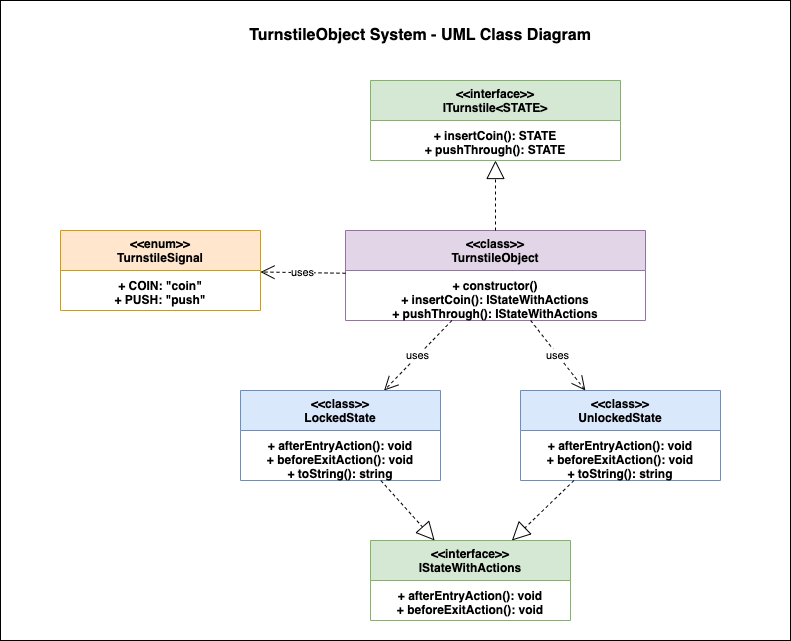

The diagram above was exported from draw.io. Its source (the exported page's mxGraphModel, read from the mxfile embedded in the PNG):
<mxGraphModel dx="653" dy="1547" grid="1" gridSize="10" guides="1" tooltips="1" connect="1" arrows="1" fold="1" page="1" pageScale="1" pageWidth="1400" pageHeight="900" math="0" shadow="0">
  <root>
    <mxCell id="0" />
    <mxCell id="1" parent="0" />
    <mxCell id="2" value="" style="rounded=0;whiteSpace=wrap;html=1;" parent="1" vertex="1">
      <mxGeometry y="-450" width="790" height="640" as="geometry" />
    </mxCell>
    <mxCell id="turnstile-object" value="&lt;&lt;class&gt;&gt;&#10;TurnstileObject&#10;&#10;+ constructor()&#10;+ insertCoin(): IStateWithActions&#10;+ pushThrough(): IStateWithActions" style="swimlane;fontStyle=1;align=center;verticalAlign=top;childLayout=stackLayout;horizontal=1;startSize=40;horizontalStack=0;resizeParent=1;resizeParentMax=0;resizeLast=0;collapsible=1;marginBottom=0;fillColor=#e1d5e7;strokeColor=#9673a6;" parent="1" vertex="1">
      <mxGeometry x="345" y="-220" width="300" height="90" as="geometry" />
    </mxCell>
    <mxCell id="iturnstile" value="&lt;&lt;interface&gt;&gt;&#10;ITurnstile&lt;STATE&gt;&#10;&#10;+ insertCoin(): STATE&#10;+ pushThrough(): STATE" style="swimlane;fontStyle=1;align=center;verticalAlign=top;childLayout=stackLayout;horizontal=1;startSize=40;horizontalStack=0;resizeParent=1;resizeParentMax=0;resizeLast=0;collapsible=1;marginBottom=0;fillColor=#d5e8d4;strokeColor=#82b366;" parent="1" vertex="1">
      <mxGeometry x="370" y="-370" width="250" height="80" as="geometry" />
    </mxCell>
    <mxCell id="locked-state" value="&lt;&lt;class&gt;&gt;&#10;LockedState&#10;&#10;+ afterEntryAction(): void&#10;+ beforeExitAction(): void&#10;+ toString(): string" style="swimlane;fontStyle=1;align=center;verticalAlign=top;childLayout=stackLayout;horizontal=1;startSize=40;horizontalStack=0;resizeParent=1;resizeParentMax=0;resizeLast=0;collapsible=1;marginBottom=0;fillColor=#dae8fc;strokeColor=#6c8ebf;" parent="1" vertex="1">
      <mxGeometry x="240" y="-60" width="200" height="90" as="geometry" />
    </mxCell>
    <mxCell id="unlocked-state" value="&lt;&lt;class&gt;&gt;&#10;UnlockedState&#10;&#10;+ afterEntryAction(): void&#10;+ beforeExitAction(): void&#10;+ toString(): string" style="swimlane;fontStyle=1;align=center;verticalAlign=top;childLayout=stackLayout;horizontal=1;startSize=40;horizontalStack=0;resizeParent=1;resizeParentMax=0;resizeLast=0;collapsible=1;marginBottom=0;fillColor=#dae8fc;strokeColor=#6c8ebf;" parent="1" vertex="1">
      <mxGeometry x="520" y="-60" width="200" height="90" as="geometry" />
    </mxCell>
    <mxCell id="istate-with-actions" value="&lt;&lt;interface&gt;&gt;&#10;IStateWithActions&#10;&#10;+ afterEntryAction(): void&#10;+ beforeExitAction(): void" style="swimlane;fontStyle=1;align=center;verticalAlign=top;childLayout=stackLayout;horizontal=1;startSize=40;horizontalStack=0;resizeParent=1;resizeParentMax=0;resizeLast=0;collapsible=1;marginBottom=0;fillColor=#d5e8d4;strokeColor=#82b366;" parent="1" vertex="1">
      <mxGeometry x="370" y="90" width="200" height="80" as="geometry" />
    </mxCell>
    <mxCell id="turnstile-signal" value="&lt;&lt;enum&gt;&gt;&#10;TurnstileSignal&#10;&#10;+ COIN: &quot;coin&quot;&#10;+ PUSH: &quot;push&quot;" style="swimlane;fontStyle=1;align=center;verticalAlign=top;childLayout=stackLayout;horizontal=1;startSize=40;horizontalStack=0;resizeParent=1;resizeParentMax=0;resizeLast=0;collapsible=1;marginBottom=0;fillColor=#ffe6cc;strokeColor=#d79b00;" parent="1" vertex="1">
      <mxGeometry x="60" y="-220" width="200" height="80" as="geometry" />
    </mxCell>
    <mxCell id="implements1" value="" style="endArrow=block;endSize=16;endFill=0;html=1;dashed=1;" parent="1" source="turnstile-object" target="iturnstile" edge="1">
      <mxGeometry width="160" relative="1" as="geometry">
        <mxPoint x="680" y="50" as="sourcePoint" />
        <mxPoint x="810" y="50" as="targetPoint" />
      </mxGeometry>
    </mxCell>
    <mxCell id="implements2" value="" style="endArrow=block;endSize=16;endFill=0;html=1;dashed=1;" parent="1" source="locked-state" target="istate-with-actions" edge="1">
      <mxGeometry width="160" relative="1" as="geometry">
        <mxPoint x="20" y="200" as="sourcePoint" />
        <mxPoint x="50" y="250" as="targetPoint" />
      </mxGeometry>
    </mxCell>
    <mxCell id="implements3" value="" style="endArrow=block;endSize=16;endFill=0;html=1;dashed=1;" parent="1" source="unlocked-state" target="istate-with-actions" edge="1">
      <mxGeometry width="160" relative="1" as="geometry">
        <mxPoint x="190" y="200" as="sourcePoint" />
        <mxPoint x="90" y="250" as="targetPoint" />
      </mxGeometry>
    </mxCell>
    <mxCell id="uses1" value="uses" style="endArrow=open;endSize=12;dashed=1;html=1;" parent="1" source="turnstile-object" target="turnstile-signal" edge="1">
      <mxGeometry width="160" relative="1" as="geometry">
        <mxPoint x="360" y="30" as="sourcePoint" />
        <mxPoint x="130" y="-40" as="targetPoint" />
      </mxGeometry>
    </mxCell>
    <mxCell id="uses2" value="uses" style="endArrow=open;endSize=12;dashed=1;html=1;" parent="1" source="turnstile-object" target="locked-state" edge="1">
      <mxGeometry width="160" relative="1" as="geometry">
        <mxPoint x="360" y="70" as="sourcePoint" />
        <mxPoint x="130" y="130" as="targetPoint" />
      </mxGeometry>
    </mxCell>
    <mxCell id="uses3" value="uses" style="endArrow=open;endSize=12;dashed=1;html=1;" parent="1" source="turnstile-object" target="unlocked-state" edge="1">
      <mxGeometry width="160" relative="1" as="geometry">
        <mxPoint x="390" y="90" as="sourcePoint" />
        <mxPoint x="250" y="110" as="targetPoint" />
      </mxGeometry>
    </mxCell>
    <mxCell id="title" value="TurnstileObject System - UML Class Diagram" style="text;strokeColor=none;align=center;fillColor=none;html=1;verticalAlign=middle;whiteSpace=wrap;rounded=0;fontSize=16;fontStyle=1;" parent="1" vertex="1">
      <mxGeometry x="220" y="-430" width="400" height="30" as="geometry" />
    </mxCell>
  </root>
</mxGraphModel>